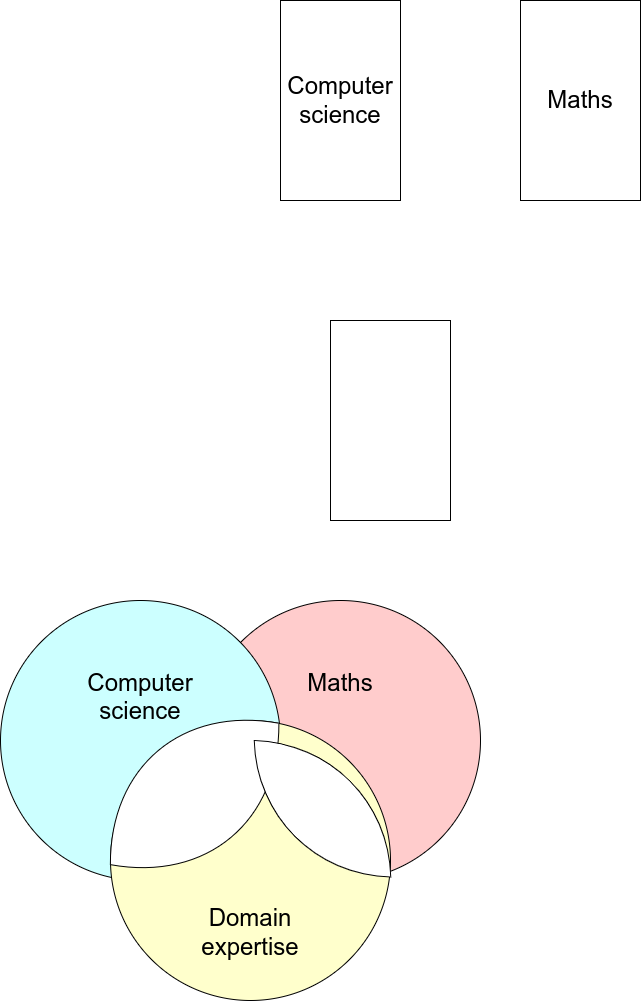

The diagram above was exported from draw.io. Its source (the exported page's mxGraphModel, read from the mxfile embedded in the PNG):
<mxGraphModel dx="438" dy="276" grid="0" gridSize="10" guides="1" tooltips="1" connect="1" arrows="1" fold="1" page="1" pageScale="1" pageWidth="850" pageHeight="1100" math="0" shadow="0">
  <root>
    <mxCell id="0" />
    <mxCell id="RjrbgXmBmLclvsPenKWf-29" value="circles" parent="0" />
    <mxCell id="RjrbgXmBmLclvsPenKWf-16" value="&lt;font style=&quot;font-size: 24px;&quot;&gt;Maths&lt;br&gt;&lt;br&gt;&lt;br&gt;&lt;br&gt;&lt;br&gt;&lt;/font&gt;" style="ellipse;whiteSpace=wrap;html=1;aspect=fixed;fillColor=#FFCCCC;" vertex="1" parent="RjrbgXmBmLclvsPenKWf-29">
      <mxGeometry x="360" y="720" width="280" height="280" as="geometry" />
    </mxCell>
    <mxCell id="RjrbgXmBmLclvsPenKWf-15" value="&lt;font style=&quot;font-size: 24px;&quot;&gt;Computer&lt;br&gt;science&lt;br&gt;&lt;br&gt;&lt;br&gt;&lt;br&gt;&lt;/font&gt;" style="ellipse;whiteSpace=wrap;html=1;aspect=fixed;fillColor=#CCFFFF;" vertex="1" parent="RjrbgXmBmLclvsPenKWf-29">
      <mxGeometry x="160" y="720" width="280" height="280" as="geometry" />
    </mxCell>
    <mxCell id="RjrbgXmBmLclvsPenKWf-19" value="&lt;font style=&quot;font-size: 24px;&quot;&gt;&lt;br&gt;&lt;br&gt;&lt;br&gt;&lt;br&gt;&lt;br&gt;Domain &lt;br&gt;expertise&lt;/font&gt;" style="ellipse;whiteSpace=wrap;html=1;aspect=fixed;fillColor=#FFFFCC;" vertex="1" parent="RjrbgXmBmLclvsPenKWf-29">
      <mxGeometry x="270" y="840" width="280" height="280" as="geometry" />
    </mxCell>
    <mxCell id="1" parent="0" />
    <mxCell id="RjrbgXmBmLclvsPenKWf-11" value="&lt;font style=&quot;font-size: 24px;&quot;&gt;Computer science&lt;/font&gt;" style="rounded=0;whiteSpace=wrap;html=1;" vertex="1" parent="1">
      <mxGeometry x="440" y="120" width="120" height="200" as="geometry" />
    </mxCell>
    <mxCell id="RjrbgXmBmLclvsPenKWf-12" value="&lt;font style=&quot;font-size: 24px;&quot;&gt;Maths&lt;br&gt;&lt;/font&gt;" style="rounded=0;whiteSpace=wrap;html=1;" vertex="1" parent="1">
      <mxGeometry x="680" y="120" width="120" height="200" as="geometry" />
    </mxCell>
    <mxCell id="RjrbgXmBmLclvsPenKWf-14" value="&lt;font style=&quot;font-size: 24px;&quot;&gt;&amp;nbsp;&amp;nbsp;&lt;/font&gt;" style="rounded=0;whiteSpace=wrap;html=1;" vertex="1" parent="1">
      <mxGeometry x="490" y="440" width="120" height="200" as="geometry" />
    </mxCell>
    <mxCell id="RjrbgXmBmLclvsPenKWf-32" value="side" parent="0" />
    <mxCell id="RjrbgXmBmLclvsPenKWf-33" value="" style="whiteSpace=wrap;html=1;shape=mxgraph.basic.pointed_oval;rotation=50;" vertex="1" parent="RjrbgXmBmLclvsPenKWf-32">
      <mxGeometry x="278.65" y="803.45" width="151" height="220" as="geometry" />
    </mxCell>
    <mxCell id="RjrbgXmBmLclvsPenKWf-34" value="" style="whiteSpace=wrap;html=1;shape=mxgraph.basic.pointed_oval;rotation=135;" vertex="1" parent="RjrbgXmBmLclvsPenKWf-32">
      <mxGeometry x="430" y="831.85" width="104" height="193" as="geometry" />
    </mxCell>
  </root>
</mxGraphModel>